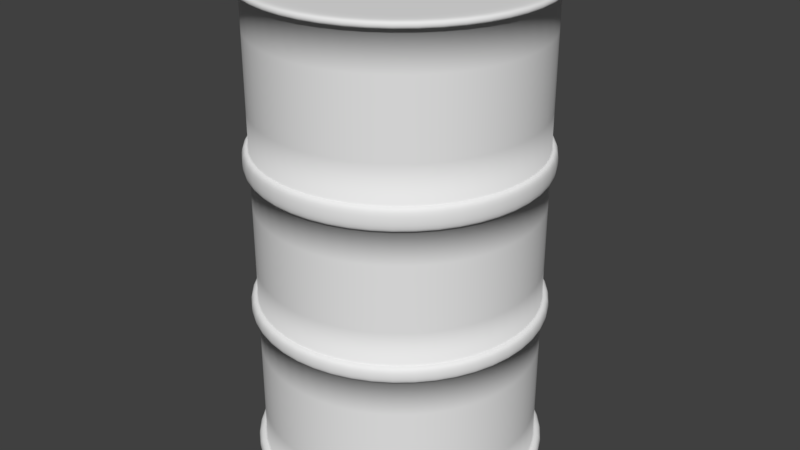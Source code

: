 # Source: Barrel.blend  (saved by Blender 2.79.0; exported with 4.5.12 LTS)
import bpy
from mathutils import Matrix  # noqa: F401  (used for matrix-valued properties, if any)

bpy.ops.wm.read_factory_settings(use_empty=True)
scene = bpy.context.scene
scene.name = 'Scene'

# ---- collections
col_collection_1 = bpy.data.collections.new('Collection 1'); scene.collection.children.link(col_collection_1)

# ---- world
world_world = bpy.data.worlds.new('World'); scene.world = world_world
world_world.color = (0.05088, 0.05088, 0.05088)
world_world.use_sun_shadow = False
world_world.sun_shadow_jitter_overblur = 0.0
world_world.cycles.sampling_method = 'MANUAL'

# ---- meshes
me_cylinder = bpy.data.meshes.new('Cylinder')
me_cylinder.from_pydata([(-0.002985, 0.2534, 2.682e-06), (-0.002985, 0.2534, 0.8544), (0.1243, 0.2193, 2.682e-06), (0.1243, 0.2193, 0.8544), (0.2174, 0.1262, 2.682e-06), (0.2174, 0.1262, 0.8544), (0.2515, -0.001073, 2.682e-06), (0.2515, -0.001073, 0.8544), (0.2174, -0.1283, 2.682e-06), (0.2174, -0.1283, 0.8544), (0.1243, -0.2215, 2.682e-06), (0.1243, -0.2215, 0.8544), (-0.002985, -0.2556, 2.682e-06), (-0.002985, -0.2556, 0.8544), (-0.1302, -0.2215, 2.682e-06), (-0.1302, -0.2215, 0.8544), (-0.2234, -0.1283, 2.682e-06), (-0.2234, -0.1283, 0.8544), (-0.2575, -0.001073, 2.682e-06), (-0.2575, -0.001073, 0.8544), (-0.2234, 0.1262, 2.682e-06), (-0.2234, 0.1262, 0.8544), (-0.1302, 0.2193, 2.682e-06), (-0.1302, 0.2193, 0.8544), (-0.002985, 0.2534, 0.5812), (0.1243, 0.2193, 0.5812), (0.2174, 0.1262, 0.5812), (0.2515, -0.001073, 0.5812), (0.2174, -0.1283, 0.5812), (0.1243, -0.2215, 0.5812), (-0.002985, -0.2556, 0.5812), (-0.1302, -0.2215, 0.5812), (-0.2234, -0.1283, 0.5812), (-0.2575, -0.001073, 0.5812), (-0.2234, 0.1262, 0.5812), (-0.1302, 0.2193, 0.5812), (0.1243, 0.2193, 0.5421), (0.2174, 0.1262, 0.5421), (0.2515, -0.001073, 0.5421), (0.2174, -0.1283, 0.5421), (0.1243, -0.2215, 0.5421), (-0.002985, -0.2556, 0.5421), (-0.1302, -0.2215, 0.5421), (-0.2234, -0.1283, 0.5421), (-0.2575, -0.001073, 0.5421), (-0.2234, 0.1262, 0.5421), (-0.1302, 0.2193, 0.5421), (-0.002985, 0.2534, 0.5421), (0.1243, 0.2193, 0.3101), (0.2174, 0.1262, 0.3101), (0.2515, -0.001073, 0.3101), (0.2174, -0.1283, 0.3101), (0.1243, -0.2215, 0.3101), (-0.002985, -0.2556, 0.3101), (-0.1302, -0.2215, 0.3101), (-0.2234, -0.1283, 0.3101), (-0.2575, -0.001073, 0.3101), (-0.2234, 0.1262, 0.3101), (-0.1302, 0.2193, 0.3101), (-0.002985, 0.2534, 0.3101), (0.1243, 0.2193, 0.282), (0.2174, 0.1262, 0.282), (0.2515, -0.001073, 0.282), (0.2174, -0.1283, 0.282), (0.1243, -0.2215, 0.282), (-0.002985, -0.2556, 0.282), (-0.1302, -0.2215, 0.282), (-0.2234, -0.1283, 0.282), (-0.2575, -0.001073, 0.282), (-0.2234, 0.1262, 0.282), (-0.1302, 0.2193, 0.282), (-0.002985, 0.2534, 0.282), (0.1243, 0.2193, 0.02393), (0.2174, 0.1262, 0.02393), (0.2515, -0.001073, 0.02393), (0.2174, -0.1283, 0.02393), (0.1243, -0.2215, 0.02393), (-0.002985, -0.2556, 0.02393), (-0.1302, -0.2215, 0.02393), (-0.2234, -0.1283, 0.02393), (-0.2575, -0.001073, 0.02393), (-0.2234, 0.1262, 0.02393), (-0.1302, 0.2193, 0.02393), (-0.002985, 0.2534, 0.02393), (-0.002985, 0.2534, 0.8416), (0.1243, 0.2193, 0.8416), (0.2174, 0.1262, 0.8416), (0.2515, -0.001073, 0.8416), (0.2174, -0.1283, 0.8416), (0.1243, -0.2215, 0.8416), (-0.002985, -0.2556, 0.8416), (-0.1302, -0.2215, 0.8416), (-0.2234, -0.1283, 0.8416), (-0.2575, -0.001073, 0.8416), (-0.2234, 0.1262, 0.8416), (-0.1302, 0.2193, 0.8416), (-0.002985, 0.2683, 2.682e-06), (0.1317, 0.2322, 2.682e-06), (0.1317, 0.2322, 0.02393), (0.2303, 0.1336, 2.682e-06), (0.2303, 0.1336, 0.02393), (0.2664, -0.001073, 2.682e-06), (0.2664, -0.001073, 0.02393), (0.2303, -0.1358, 2.682e-06), (0.2303, -0.1358, 0.02393), (0.1317, -0.2343, 2.682e-06), (0.1317, -0.2343, 0.02393), (-0.002985, -0.2704, 2.682e-06), (-0.002985, -0.2704, 0.02393), (-0.1377, -0.2343, 2.682e-06), (-0.1377, -0.2343, 0.02393), (-0.2363, -0.1358, 2.682e-06), (-0.2363, -0.1358, 0.02393), (-0.2723, -0.001073, 2.682e-06), (-0.2723, -0.001073, 0.02393), (-0.2363, 0.1336, 2.682e-06), (-0.2363, 0.1336, 0.02393), (-0.1377, 0.2322, 2.682e-06), (-0.1377, 0.2322, 0.02393), (-0.002985, 0.2683, 0.02393), (-0.002985, 0.266, 0.282), (-0.002985, 0.266, 0.3101), (-0.1365, 0.2302, 0.3101), (-0.2343, 0.1325, 0.3101), (-0.2701, -0.001073, 0.3101), (-0.2343, -0.1346, 0.3101), (-0.1365, -0.2324, 0.3101), (-0.002985, -0.2682, 0.3101), (0.1306, -0.2324, 0.3101), (0.2283, -0.1346, 0.3101), (0.2641, -0.001073, 0.3101), (0.2283, 0.1325, 0.3101), (0.1306, 0.2302, 0.3101), (0.1306, 0.2302, 0.282), (0.2283, 0.1325, 0.282), (0.2641, -0.001073, 0.282), (0.2283, -0.1346, 0.282), (0.1306, -0.2324, 0.282), (-0.002985, -0.2682, 0.282), (-0.1365, -0.2324, 0.282), (-0.2343, -0.1346, 0.282), (-0.2701, -0.001073, 0.282), (-0.2343, 0.1325, 0.282), (-0.1365, 0.2302, 0.282), (-0.002985, 0.2654, 0.5421), (-0.002985, 0.2654, 0.5812), (-0.1362, 0.2297, 0.5812), (-0.2337, 0.1322, 0.5812), (-0.2694, -0.001073, 0.5812), (-0.2337, -0.1343, 0.5812), (-0.1362, -0.2318, 0.5812), (-0.002985, -0.2675, 0.5812), (0.1302, -0.2318, 0.5812), (0.2278, -0.1343, 0.5812), (0.2635, -0.001073, 0.5812), (0.2278, 0.1322, 0.5812), (0.1302, 0.2297, 0.5812), (0.1302, 0.2297, 0.5421), (0.2278, 0.1322, 0.5421), (0.2635, -0.001073, 0.5421), (0.2278, -0.1343, 0.5421), (0.1302, -0.2318, 0.5421), (-0.002985, -0.2675, 0.5421), (-0.1362, -0.2318, 0.5421), (-0.2337, -0.1343, 0.5421), (-0.2694, -0.001073, 0.5421), (-0.2337, 0.1322, 0.5421), (-0.1362, 0.2297, 0.5421), (0.1313, 0.2315, 0.8544), (-0.002985, 0.2675, 0.8544), (-0.002985, 0.2675, 0.8416), (0.2296, 0.1332, 0.8544), (0.2655, -0.001073, 0.8544), (0.2296, -0.1353, 0.8544), (0.1313, -0.2336, 0.8544), (-0.002985, -0.2696, 0.8544), (-0.1373, -0.2336, 0.8544), (-0.2355, -0.1353, 0.8544), (-0.2715, -0.001073, 0.8544), (-0.2355, 0.1332, 0.8544), (-0.1373, 0.2315, 0.8544), (0.1313, 0.2315, 0.8416), (0.2296, 0.1332, 0.8416), (0.2655, -0.001073, 0.8416), (0.2296, -0.1353, 0.8416), (0.1313, -0.2336, 0.8416), (-0.002985, -0.2696, 0.8416), (-0.1373, -0.2336, 0.8416), (-0.2355, -0.1353, 0.8416), (-0.2715, -0.001073, 0.8416), (-0.2355, 0.1332, 0.8416), (-0.1373, 0.2315, 0.8416), (-0.002985, -0.001073, 0.8544), (-0.002985, -0.001073, 2.682e-06)], [], [(21, 23, 180, 179), (11, 13, 175, 174), (92, 91, 187, 188), (85, 84, 170, 181), (1, 3, 168, 169), (15, 17, 177, 176), (93, 92, 188, 189), (5, 7, 172, 171), (86, 85, 181, 182), (94, 93, 189, 190), (19, 21, 179, 178), (87, 86, 182, 183), (16, 18, 193), (28, 29, 152, 153), (41, 40, 161, 162), (29, 30, 151, 152), (40, 39, 160, 161), (47, 46, 167, 144), (30, 31, 150, 151), (39, 38, 159, 160), (46, 45, 166, 167), (31, 32, 149, 150), (38, 37, 158, 159), (24, 25, 156, 145), (45, 44, 165, 166), (59, 47, 36, 48), (48, 36, 37, 49), (49, 37, 38, 50), (50, 38, 39, 51), (51, 39, 40, 52), (52, 40, 41, 53), (53, 41, 42, 54), (54, 42, 43, 55), (55, 43, 44, 56), (56, 44, 45, 57), (57, 45, 46, 58), (58, 46, 47, 59), (61, 60, 133, 134), (48, 49, 131, 132), (68, 67, 140, 141), (56, 57, 123, 124), (60, 71, 120, 133), (49, 50, 130, 131), (67, 66, 139, 140), (57, 58, 122, 123), (50, 51, 129, 130), (66, 65, 138, 139), (58, 59, 121, 122), (51, 52, 128, 129), (83, 71, 60, 72), (72, 60, 61, 73), (73, 61, 62, 74), (74, 62, 63, 75), (75, 63, 64, 76), (76, 64, 65, 77), (77, 65, 66, 78), (78, 66, 67, 79), (79, 67, 68, 80), (80, 68, 69, 81), (81, 69, 70, 82), (82, 70, 71, 83), (75, 76, 106, 104), (18, 16, 111, 113), (8, 6, 101, 103), (76, 77, 108, 106), (22, 20, 115, 117), (12, 10, 105, 107), (77, 78, 110, 108), (2, 0, 96, 97), (78, 79, 112, 110), (16, 14, 109, 111), (6, 4, 99, 101), (83, 72, 98, 119), (35, 95, 84, 24), (34, 94, 95, 35), (33, 93, 94, 34), (32, 92, 93, 33), (31, 91, 92, 32), (30, 90, 91, 31), (29, 89, 90, 30), (28, 88, 89, 29), (27, 87, 88, 28), (26, 86, 87, 27), (25, 85, 86, 26), (24, 84, 85, 25), (117, 118, 119, 96), (115, 116, 118, 117), (113, 114, 116, 115), (111, 112, 114, 113), (109, 110, 112, 111), (107, 108, 110, 109), (105, 106, 108, 107), (103, 104, 106, 105), (101, 102, 104, 103), (99, 100, 102, 101), (97, 98, 100, 99), (96, 119, 98, 97), (82, 83, 119, 118), (74, 75, 104, 102), (4, 2, 97, 99), (14, 12, 107, 109), (81, 82, 118, 116), (0, 22, 117, 96), (73, 74, 102, 100), (80, 81, 116, 114), (10, 8, 103, 105), (20, 18, 113, 115), (72, 73, 100, 98), (79, 80, 114, 112), (143, 122, 121, 120), (142, 123, 122, 143), (141, 124, 123, 142), (140, 125, 124, 141), (139, 126, 125, 140), (138, 127, 126, 139), (137, 128, 127, 138), (136, 129, 128, 137), (135, 130, 129, 136), (134, 131, 130, 135), (133, 132, 131, 134), (120, 121, 132, 133), (55, 56, 124, 125), (69, 68, 141, 142), (59, 48, 132, 121), (62, 61, 134, 135), (54, 55, 125, 126), (70, 69, 142, 143), (63, 62, 135, 136), (53, 54, 126, 127), (71, 70, 143, 120), (64, 63, 136, 137), (52, 53, 127, 128), (65, 64, 137, 138), (167, 146, 145, 144), (166, 147, 146, 167), (165, 148, 147, 166), (164, 149, 148, 165), (163, 150, 149, 164), (162, 151, 150, 163), (161, 152, 151, 162), (160, 153, 152, 161), (159, 154, 153, 160), (158, 155, 154, 159), (157, 156, 155, 158), (144, 145, 156, 157), (35, 24, 145, 146), (42, 41, 162, 163), (27, 28, 153, 154), (34, 35, 146, 147), (43, 42, 163, 164), (26, 27, 154, 155), (36, 47, 144, 157), (33, 34, 147, 148), (44, 43, 164, 165), (25, 26, 155, 156), (37, 36, 157, 158), (32, 33, 148, 149), (170, 169, 168, 181), (181, 168, 171, 182), (182, 171, 172, 183), (183, 172, 173, 184), (184, 173, 174, 185), (185, 174, 175, 186), (186, 175, 176, 187), (187, 176, 177, 188), (188, 177, 178, 189), (189, 178, 179, 190), (190, 179, 180, 191), (191, 180, 169, 170), (91, 90, 186, 187), (7, 9, 173, 172), (90, 89, 185, 186), (17, 19, 178, 177), (89, 88, 184, 185), (3, 5, 171, 168), (13, 15, 176, 175), (84, 95, 191, 170), (23, 1, 169, 180), (88, 87, 183, 184), (95, 94, 190, 191), (9, 11, 174, 173), (1, 23, 192), (3, 1, 192), (7, 5, 192), (23, 21, 192), (5, 3, 192), (21, 19, 192), (19, 17, 192), (17, 15, 192), (15, 13, 192), (13, 11, 192), (11, 9, 192), (9, 7, 192), (14, 16, 193), (12, 14, 193), (10, 12, 193), (8, 10, 193), (6, 8, 193), (22, 0, 193), (0, 2, 193), (4, 6, 193), (20, 22, 193), (2, 4, 193), (18, 20, 193)])
me_cylinder.polygons.foreach_set('use_smooth', [True] * 204)
_k = {(24, 35): 1.0, (34, 35): 1.0, (33, 34): 1.0, (32, 33): 1.0, (31, 32): 1.0, (30, 31): 1.0, (29, 30): 1.0, (28, 29): 1.0, (27, 28): 1.0, (26, 27): 1.0, (25, 26): 1.0, (24, 25): 1.0, (36, 47): 1.0, (36, 37): 1.0, (37, 38): 1.0, (38, 39): 1.0, (39, 40): 1.0, (40, 41): 1.0, (41, 42): 1.0, (42, 43): 1.0, (43, 44): 1.0, (44, 45): 1.0, (45, 46): 1.0, (46, 47): 1.0, (58, 59): 1.0, (57, 58): 1.0, (56, 57): 1.0, (55, 56): 1.0, (54, 55): 1.0, (53, 54): 1.0, (52, 53): 1.0, (51, 52): 1.0, (50, 51): 1.0, (49, 50): 1.0, (48, 49): 1.0, (48, 59): 1.0, (60, 71): 1.0, (60, 61): 1.0, (61, 62): 1.0, (62, 63): 1.0, (63, 64): 1.0, (64, 65): 1.0, (65, 66): 1.0, (66, 67): 1.0, (67, 68): 1.0, (68, 69): 1.0, (69, 70): 1.0, (70, 71): 1.0, (82, 83): 1.0, (81, 82): 1.0, (80, 81): 1.0, (79, 80): 1.0, (78, 79): 1.0, (77, 78): 1.0, (76, 77): 1.0, (75, 76): 1.0, (74, 75): 1.0, (73, 74): 1.0, (72, 73): 1.0, (72, 83): 1.0, (84, 95): 1.0, (94, 95): 1.0, (93, 94): 1.0, (92, 93): 1.0, (91, 92): 1.0, (90, 91): 1.0, (89, 90): 1.0, (88, 89): 1.0, (87, 88): 1.0, (86, 87): 1.0, (85, 86): 1.0, (84, 85): 1.0}
me_cylinder.attributes.new('crease_edge', 'FLOAT', 'EDGE').data.foreach_set('value', [_k.get((min(e.vertices), max(e.vertices)), 0.0) for e in me_cylinder.edges])
_uv = me_cylinder.uv_layers.new(name='UVMap')
_uv.uv.foreach_set('vector', [0.5383, 0.4076, 0.5383, 0.4827, 0.5306, 0.4848, 0.5306, 0.4055, 0.8188, 0.4076, 0.7812, 0.3425, 0.7869, 0.3369, 0.8265, 0.4055, 0.5153, 0.07734, 0.5153, 0.002201, 0.523, 0.0001321, 0.523, 0.07941, 0.5153, 0.4738, 0.5153, 0.3986, 0.523, 0.3965, 0.523, 0.4758, 0.5759, 0.5478, 0.641, 0.5854, 0.6389, 0.5931, 0.5702, 0.5535, 0.7161, 0.3049, 0.641, 0.3049, 0.6389, 0.2972, 0.7182, 0.2972, 0.5153, 0.1566, 0.5153, 0.08148, 0.523, 0.07941, 0.523, 0.1587, 0.7161, 0.5854, 0.7812, 0.5478, 0.7869, 0.5535, 0.7182, 0.5931, 0.5153, 0.553, 0.5153, 0.4779, 0.523, 0.4758, 0.523, 0.5551, 0.5153, 0.2359, 0.5153, 0.1608, 0.523, 0.1587, 0.523, 0.238, 0.5759, 0.3425, 0.5383, 0.4076, 0.5306, 0.4055, 0.5702, 0.3369, 0.5153, 0.6323, 0.5153, 0.5572, 0.523, 0.5551, 0.523, 0.6344, 0.5388, 0.1861, 0.5388, 0.111, 0.679, 0.1485, 0.3668, 0.717, 0.3668, 0.7921, 0.3602, 0.7939, 0.3602, 0.7152, 0.3314, 0.8708, 0.3314, 0.7956, 0.3379, 0.7939, 0.3379, 0.8726, 0.3668, 0.7956, 0.3668, 0.8708, 0.3602, 0.8726, 0.3602, 0.7939, 0.3314, 0.7921, 0.3314, 0.717, 0.3379, 0.7152, 0.3379, 0.7939, 0.3314, 0.3988, 0.3314, 0.3236, 0.3379, 0.3219, 0.3379, 0.4005, 0.3668, 0.8743, 0.3668, 0.9495, 0.3602, 0.9512, 0.3602, 0.8726, 0.3314, 0.7135, 0.3314, 0.6383, 0.3379, 0.6366, 0.3379, 0.7152, 0.3314, 0.3201, 0.3314, 0.245, 0.3379, 0.2432, 0.3379, 0.3219, 0.3668, 0.008956, 0.3668, 0.0841, 0.3602, 0.08587, 0.3602, 0.007196, 0.3314, 0.6348, 0.3314, 0.5596, 0.3379, 0.5579, 0.3379, 0.6366, 0.3668, 0.4023, 0.3668, 0.4775, 0.3602, 0.4792, 0.3602, 0.4005, 0.3314, 0.2414, 0.3314, 0.1663, 0.3379, 0.1645, 0.3379, 0.2432, 0.1991, 0.4234, 0.3314, 0.4234, 0.3314, 0.4986, 0.1991, 0.4986, 0.1991, 0.4986, 0.3314, 0.4986, 0.3314, 0.5737, 0.1991, 0.5737, 0.1991, 0.5737, 0.3314, 0.5737, 0.3314, 0.6489, 0.1991, 0.6489, 0.1991, 0.6489, 0.3314, 0.6489, 0.3314, 0.724, 0.1991, 0.724, 0.1991, 0.724, 0.3314, 0.724, 0.3314, 0.7992, 0.1991, 0.7992, 0.1991, 0.7992, 0.3314, 0.7992, 0.3314, 0.8743, 0.1991, 0.8743, 0.1991, 0.8743, 0.3314, 0.8743, 0.3314, 0.9495, 0.1991, 0.9495, 0.1991, 0.04769, 0.3314, 0.04769, 0.3314, 0.1228, 0.1991, 0.1228, 0.1991, 0.1228, 0.3314, 0.1228, 0.3314, 0.198, 0.1991, 0.198, 0.1991, 0.198, 0.3314, 0.198, 0.3314, 0.2731, 0.1991, 0.2731, 0.1991, 0.2731, 0.3314, 0.2731, 0.3314, 0.3483, 0.1991, 0.3483, 0.1991, 0.3483, 0.3314, 0.3483, 0.3314, 0.4234, 0.1991, 0.4234, 0.1692, 0.5552, 0.1692, 0.48, 0.1761, 0.4782, 0.1761, 0.557, 0.1991, 0.48, 0.1991, 0.5552, 0.1921, 0.557, 0.1921, 0.4782, 0.1692, 0.1609, 0.1692, 0.08575, 0.1761, 0.08389, 0.1761, 0.1627, 0.1991, 0.1646, 0.1991, 0.2398, 0.1921, 0.2416, 0.1921, 0.1627, 0.1692, 0.4763, 0.1692, 0.4012, 0.1761, 0.3993, 0.1761, 0.4782, 0.1991, 0.5589, 0.1991, 0.634, 0.1921, 0.6359, 0.1921, 0.557, 0.1692, 0.08204, 0.1692, 0.00689, 0.1761, 0.005036, 0.1761, 0.08389, 0.1991, 0.2435, 0.1991, 0.3186, 0.1921, 0.3205, 0.1921, 0.2416, 0.1991, 0.6377, 0.1991, 0.7129, 0.1921, 0.7148, 0.1921, 0.6359, 0.1692, 0.9495, 0.1692, 0.8743, 0.1761, 0.8725, 0.1761, 0.9513, 0.1991, 0.3223, 0.1991, 0.3975, 0.1921, 0.3993, 0.1921, 0.3205, 0.1991, 0.7166, 0.1991, 0.7918, 0.1921, 0.7936, 0.1921, 0.7148, 0.02196, 0.4234, 0.1692, 0.4234, 0.1692, 0.4986, 0.02196, 0.4986, 0.02196, 0.4986, 0.1692, 0.4986, 0.1692, 0.5737, 0.02196, 0.5737, 0.02196, 0.5737, 0.1692, 0.5737, 0.1692, 0.6489, 0.02196, 0.6489, 0.02196, 0.6489, 0.1692, 0.6489, 0.1692, 0.724, 0.02196, 0.724, 0.02196, 0.724, 0.1692, 0.724, 0.1692, 0.7992, 0.02196, 0.7992, 0.02196, 0.7992, 0.1692, 0.7992, 0.1692, 0.8743, 0.02196, 0.8743, 0.02196, 0.8743, 0.1692, 0.8743, 0.1692, 0.9495, 0.02196, 0.9495, 0.02196, 0.04769, 0.1692, 0.04769, 0.1692, 0.1228, 0.02196, 0.1228, 0.02196, 0.1228, 0.1692, 0.1228, 0.1692, 0.198, 0.02196, 0.198, 0.02196, 0.198, 0.1692, 0.198, 0.1692, 0.2731, 0.02196, 0.2731, 0.02196, 0.2731, 0.1692, 0.2731, 0.1692, 0.3483, 0.02196, 0.3483, 0.02196, 0.3483, 0.1692, 0.3483, 0.1692, 0.4234, 0.02196, 0.4234, 0.02196, 0.7635, 0.02196, 0.8386, 0.01378, 0.8408, 0.01378, 0.7613, 0.5388, 0.111, 0.5388, 0.1861, 0.5306, 0.1883, 0.5306, 0.1088, 0.7817, 0.2512, 0.8192, 0.1861, 0.8274, 0.1883, 0.7876, 0.2572, 0.02196, 0.843, 0.02196, 0.9181, 0.01378, 0.9203, 0.01378, 0.8408, 0.6414, 0.00831, 0.5764, 0.04588, 0.5704, 0.0399, 0.6392, 0.0001321, 0.6414, 0.2888, 0.7166, 0.2888, 0.7188, 0.2969, 0.6392, 0.2969, 0.02196, 0.9225, 0.02196, 0.9977, 0.01378, 0.9999, 0.01378, 0.9203, 0.7817, 0.04588, 0.7166, 0.00831, 0.7188, 0.0001322, 0.7876, 0.0399, 0.02196, 0.04769, 0.02196, 0.1228, 0.01378, 0.125, 0.01378, 0.0455, 0.5388, 0.1861, 0.5764, 0.2512, 0.5704, 0.2572, 0.5306, 0.1883, 0.8192, 0.1861, 0.8192, 0.111, 0.8274, 0.1088, 0.8274, 0.1883, 0.02196, 0.4453, 0.02196, 0.5205, 0.01378, 0.5227, 0.01378, 0.4432, 0.3668, 0.3483, 0.5153, 0.3483, 0.5153, 0.4234, 0.3668, 0.4234, 0.3668, 0.2731, 0.5153, 0.2731, 0.5153, 0.3483, 0.3668, 0.3483, 0.3668, 0.198, 0.5153, 0.198, 0.5153, 0.2731, 0.3668, 0.2731, 0.3668, 0.1228, 0.5153, 0.1228, 0.5153, 0.198, 0.3668, 0.198, 0.3668, 0.04769, 0.5153, 0.04769, 0.5153, 0.1228, 0.3668, 0.1228, 0.3668, 0.8743, 0.5153, 0.8743, 0.5153, 0.9495, 0.3668, 0.9495, 0.3668, 0.7992, 0.5153, 0.7992, 0.5153, 0.8743, 0.3668, 0.8743, 0.3668, 0.724, 0.5153, 0.724, 0.5153, 0.7992, 0.3668, 0.7992, 0.3668, 0.6489, 0.5153, 0.6489, 0.5153, 0.724, 0.3668, 0.724, 0.3668, 0.5737, 0.5153, 0.5737, 0.5153, 0.6489, 0.3668, 0.6489, 0.3668, 0.4986, 0.5153, 0.4986, 0.5153, 0.5737, 0.3668, 0.5737, 0.3668, 0.4234, 0.5153, 0.4234, 0.5153, 0.4986, 0.3668, 0.4986, 0.0001328, 0.3636, 0.01378, 0.3636, 0.01378, 0.4432, 0.0001329, 0.4432, 0.0001326, 0.2841, 0.01378, 0.2841, 0.01378, 0.3636, 0.0001328, 0.3636, 0.0001325, 0.2046, 0.01378, 0.2046, 0.01378, 0.2841, 0.0001326, 0.2841, 0.0001323, 0.125, 0.01378, 0.125, 0.01378, 0.2046, 0.0001325, 0.2046, 0.0001321, 0.0455, 0.01378, 0.0455, 0.01378, 0.125, 0.0001323, 0.125, 0.0001327, 0.9203, 0.01378, 0.9203, 0.01378, 0.9999, 0.0001322, 0.9999, 0.000133, 0.8408, 0.01378, 0.8408, 0.01378, 0.9203, 0.0001327, 0.9203, 0.0001332, 0.7613, 0.01378, 0.7613, 0.01378, 0.8408, 0.000133, 0.8408, 0.0001333, 0.6817, 0.01378, 0.6817, 0.01378, 0.7613, 0.0001332, 0.7613, 0.0001332, 0.6022, 0.01378, 0.6022, 0.01378, 0.6817, 0.0001333, 0.6817, 0.0001331, 0.5227, 0.01378, 0.5227, 0.01378, 0.6022, 0.0001332, 0.6022, 0.0001329, 0.4432, 0.01378, 0.4432, 0.01378, 0.5227, 0.0001331, 0.5227, 0.02196, 0.3658, 0.02196, 0.441, 0.01378, 0.4432, 0.01378, 0.3636, 0.02196, 0.6839, 0.02196, 0.7591, 0.01378, 0.7613, 0.01378, 0.6817, 0.8192, 0.111, 0.7817, 0.04588, 0.7876, 0.0399, 0.8274, 0.1088, 0.5764, 0.2512, 0.6414, 0.2888, 0.6392, 0.2969, 0.5704, 0.2572, 0.02196, 0.2863, 0.02196, 0.3614, 0.01378, 0.3636, 0.01378, 0.2841, 0.7166, 0.00831, 0.6414, 0.00831, 0.6392, 0.0001321, 0.7188, 0.0001322, 0.02196, 0.6044, 0.02196, 0.6796, 0.01378, 0.6817, 0.01378, 0.6022, 0.02196, 0.2068, 0.02196, 0.2819, 0.01378, 0.2841, 0.01378, 0.2046, 0.7166, 0.2888, 0.7817, 0.2512, 0.7876, 0.2572, 0.7188, 0.2969, 0.5764, 0.04588, 0.5388, 0.111, 0.5306, 0.1088, 0.5704, 0.0399, 0.02196, 0.5249, 0.02196, 0.6, 0.01378, 0.6022, 0.01378, 0.5227, 0.02196, 0.1272, 0.02196, 0.2024, 0.01378, 0.2046, 0.01378, 0.125, 0.1761, 0.3205, 0.1921, 0.3205, 0.1921, 0.3993, 0.1761, 0.3993, 0.1761, 0.2416, 0.1921, 0.2416, 0.1921, 0.3205, 0.1761, 0.3205, 0.1761, 0.1627, 0.1921, 0.1627, 0.1921, 0.2416, 0.1761, 0.2416, 0.1761, 0.08389, 0.1921, 0.08389, 0.1921, 0.1627, 0.1761, 0.1627, 0.1761, 0.005036, 0.1921, 0.005036, 0.1921, 0.08389, 0.1761, 0.08389, 0.1761, 0.8725, 0.1921, 0.8725, 0.1921, 0.9513, 0.1761, 0.9513, 0.1761, 0.7936, 0.1921, 0.7936, 0.1921, 0.8725, 0.1761, 0.8725, 0.1761, 0.7148, 0.1921, 0.7148, 0.1921, 0.7936, 0.1761, 0.7936, 0.1761, 0.6359, 0.1921, 0.6359, 0.1921, 0.7148, 0.1761, 0.7148, 0.1761, 0.557, 0.1921, 0.557, 0.1921, 0.6359, 0.1761, 0.6359, 0.1761, 0.4782, 0.1921, 0.4782, 0.1921, 0.557, 0.1761, 0.557, 0.1761, 0.3993, 0.1921, 0.3993, 0.1921, 0.4782, 0.1761, 0.4782, 0.1991, 0.08575, 0.1991, 0.1609, 0.1921, 0.1627, 0.1921, 0.08389, 0.1692, 0.2398, 0.1692, 0.1646, 0.1761, 0.1627, 0.1761, 0.2416, 0.1991, 0.4012, 0.1991, 0.4763, 0.1921, 0.4782, 0.1921, 0.3993, 0.1692, 0.634, 0.1692, 0.5589, 0.1761, 0.557, 0.1761, 0.6359, 0.1991, 0.00689, 0.1991, 0.08204, 0.1921, 0.08389, 0.1921, 0.005036, 0.1692, 0.3186, 0.1692, 0.2435, 0.1761, 0.2416, 0.1761, 0.3205, 0.1692, 0.7129, 0.1692, 0.6377, 0.1761, 0.6359, 0.1761, 0.7148, 0.1991, 0.8743, 0.1991, 0.9495, 0.1921, 0.9513, 0.1921, 0.8725, 0.1692, 0.3975, 0.1692, 0.3223, 0.1761, 0.3205, 0.1761, 0.3993, 0.1692, 0.7918, 0.1692, 0.7166, 0.1761, 0.7148, 0.1761, 0.7936, 0.1991, 0.7955, 0.1991, 0.8706, 0.1921, 0.8725, 0.1921, 0.7936, 0.1692, 0.8706, 0.1692, 0.7955, 0.1761, 0.7936, 0.1761, 0.8725, 0.3379, 0.3219, 0.3602, 0.3219, 0.3602, 0.4005, 0.3379, 0.4005, 0.3379, 0.2432, 0.3602, 0.2432, 0.3602, 0.3219, 0.3379, 0.3219, 0.3379, 0.1645, 0.3602, 0.1645, 0.3602, 0.2432, 0.3379, 0.2432, 0.3379, 0.08587, 0.3602, 0.08587, 0.3602, 0.1645, 0.3379, 0.1645, 0.3379, 0.007196, 0.3602, 0.007196, 0.3602, 0.08587, 0.3379, 0.08587, 0.3379, 0.8726, 0.3602, 0.8726, 0.3602, 0.9512, 0.3379, 0.9512, 0.3379, 0.7939, 0.3602, 0.7939, 0.3602, 0.8726, 0.3379, 0.8726, 0.3379, 0.7152, 0.3602, 0.7152, 0.3602, 0.7939, 0.3379, 0.7939, 0.3379, 0.6366, 0.3602, 0.6366, 0.3602, 0.7152, 0.3379, 0.7152, 0.3379, 0.5579, 0.3602, 0.5579, 0.3602, 0.6366, 0.3379, 0.6366, 0.3379, 0.4792, 0.3602, 0.4792, 0.3602, 0.5579, 0.3379, 0.5579, 0.3379, 0.4005, 0.3602, 0.4005, 0.3602, 0.4792, 0.3379, 0.4792, 0.3668, 0.3236, 0.3668, 0.3988, 0.3602, 0.4005, 0.3602, 0.3219, 0.3314, 0.9495, 0.3314, 0.8743, 0.3379, 0.8726, 0.3379, 0.9512, 0.3668, 0.6383, 0.3668, 0.7135, 0.3602, 0.7152, 0.3602, 0.6366, 0.3668, 0.245, 0.3668, 0.3201, 0.3602, 0.3219, 0.3602, 0.2432, 0.3314, 0.0841, 0.3314, 0.008956, 0.3379, 0.007196, 0.3379, 0.08587, 0.3668, 0.5596, 0.3668, 0.6348, 0.3602, 0.6366, 0.3602, 0.5579, 0.3314, 0.4775, 0.3314, 0.4023, 0.3379, 0.4005, 0.3379, 0.4792, 0.3668, 0.1663, 0.3668, 0.2414, 0.3602, 0.2432, 0.3602, 0.1645, 0.3314, 0.1628, 0.3314, 0.08763, 0.3379, 0.08587, 0.3379, 0.1645, 0.3668, 0.481, 0.3668, 0.5561, 0.3602, 0.5579, 0.3602, 0.4792, 0.3314, 0.5561, 0.3314, 0.481, 0.3379, 0.4792, 0.3379, 0.5579, 0.3668, 0.08763, 0.3668, 0.1628, 0.3602, 0.1645, 0.3602, 0.08587, 0.523, 0.3965, 0.5303, 0.3965, 0.5303, 0.4758, 0.523, 0.4758, 0.523, 0.4758, 0.5303, 0.4758, 0.5303, 0.5551, 0.523, 0.5551, 0.523, 0.5551, 0.5303, 0.5551, 0.5303, 0.6344, 0.523, 0.6344, 0.523, 0.6344, 0.5303, 0.6344, 0.5303, 0.7137, 0.523, 0.7137, 0.523, 0.7137, 0.5303, 0.7137, 0.5303, 0.793, 0.523, 0.793, 0.523, 0.793, 0.5303, 0.793, 0.5303, 0.8722, 0.523, 0.8722, 0.523, 0.8722, 0.5303, 0.8722, 0.5303, 0.9515, 0.523, 0.9515, 0.523, 0.0001321, 0.5303, 0.0001321, 0.5303, 0.07941, 0.523, 0.07941, 0.523, 0.07941, 0.5303, 0.07941, 0.5303, 0.1587, 0.523, 0.1587, 0.523, 0.1587, 0.5303, 0.1587, 0.5303, 0.238, 0.523, 0.238, 0.523, 0.238, 0.5303, 0.238, 0.5303, 0.3173, 0.523, 0.3173, 0.523, 0.3173, 0.5303, 0.3173, 0.5303, 0.3965, 0.523, 0.3965, 0.5153, 0.9495, 0.5153, 0.8743, 0.523, 0.8722, 0.523, 0.9515, 0.7812, 0.5478, 0.8188, 0.4827, 0.8265, 0.4848, 0.7869, 0.5535, 0.5153, 0.8702, 0.5153, 0.795, 0.523, 0.793, 0.523, 0.8722, 0.641, 0.3049, 0.5759, 0.3425, 0.5702, 0.3369, 0.6389, 0.2972, 0.5153, 0.7909, 0.5153, 0.7157, 0.523, 0.7137, 0.523, 0.793, 0.641, 0.5854, 0.7161, 0.5854, 0.7182, 0.5931, 0.6389, 0.5931, 0.7812, 0.3425, 0.7161, 0.3049, 0.7182, 0.2972, 0.7869, 0.3369, 0.5153, 0.3945, 0.5153, 0.3193, 0.523, 0.3173, 0.523, 0.3965, 0.5383, 0.4827, 0.5759, 0.5478, 0.5702, 0.5535, 0.5306, 0.4848, 0.5153, 0.7116, 0.5153, 0.6365, 0.523, 0.6344, 0.523, 0.7137, 0.5153, 0.3152, 0.5153, 0.24, 0.523, 0.238, 0.523, 0.3173, 0.8188, 0.4827, 0.8188, 0.4076, 0.8265, 0.4055, 0.8265, 0.4848, 0.5759, 0.5478, 0.5383, 0.4827, 0.6785, 0.4452, 0.641, 0.5854, 0.5759, 0.5478, 0.6785, 0.4452, 0.7812, 0.5478, 0.7161, 0.5854, 0.6785, 0.4452, 0.5383, 0.4827, 0.5383, 0.4076, 0.6785, 0.4452, 0.7161, 0.5854, 0.641, 0.5854, 0.6785, 0.4452, 0.5383, 0.4076, 0.5759, 0.3425, 0.6785, 0.4452, 0.5759, 0.3425, 0.641, 0.3049, 0.6785, 0.4452, 0.641, 0.3049, 0.7161, 0.3049, 0.6785, 0.4452, 0.7161, 0.3049, 0.7812, 0.3425, 0.6785, 0.4452, 0.7812, 0.3425, 0.8188, 0.4076, 0.6785, 0.4452, 0.8188, 0.4076, 0.8188, 0.4827, 0.6785, 0.4452, 0.8188, 0.4827, 0.7812, 0.5478, 0.6785, 0.4452, 0.5764, 0.2512, 0.5388, 0.1861, 0.679, 0.1485, 0.6414, 0.2888, 0.5764, 0.2512, 0.679, 0.1485, 0.7166, 0.2888, 0.6414, 0.2888, 0.679, 0.1485, 0.7817, 0.2512, 0.7166, 0.2888, 0.679, 0.1485, 0.8192, 0.1861, 0.7817, 0.2512, 0.679, 0.1485, 0.6414, 0.00831, 0.7166, 0.00831, 0.679, 0.1485, 0.7166, 0.00831, 0.7817, 0.04588, 0.679, 0.1485, 0.8192, 0.111, 0.8192, 0.1861, 0.679, 0.1485, 0.5764, 0.04588, 0.6414, 0.00831, 0.679, 0.1485, 0.7817, 0.04588, 0.8192, 0.111, 0.679, 0.1485, 0.5388, 0.111, 0.5764, 0.04588, 0.679, 0.1485])
me_cylinder.use_remesh_preserve_volume = False
me_cylinder.use_remesh_preserve_attributes = False
me_cylinder.use_mirror_vertex_groups = False
me_cylinder.update()

# ---- objects
ob_cylinder = bpy.data.objects.new('Cylinder', me_cylinder)

# ---- transforms, parenting, visibility, modifiers, constraints
ob_cylinder.location = (0.0, 0.0, 0.0)
ob_cylinder.lineart.crease_threshold = 0.0
_m = ob_cylinder.modifiers.new('Subsurf', 'SUBSURF')
_m.uv_smooth = 'PRESERVE_CORNERS'
_m.quality = 2
_m.show_only_control_edges = False

# ---- collection membership
col_collection_1.objects.link(ob_cylinder)

# ---- scene / render settings (as saved in the file)
scene.frame_start = 1; scene.frame_end = 250; scene.frame_set(1)
scene.render.engine = 'BLENDER_EEVEE_NEXT'
scene.render.resolution_percentage = 50
scene.render.dither_intensity = 0.0
scene.cycles.use_denoising = False
scene.cycles.samples = 128
scene.cycles.sampling_pattern = 'TABULATED_SOBOL'
scene.cycles.light_sampling_threshold = 0.0
scene.cycles.use_adaptive_sampling = False
scene.cycles.use_light_tree = False
scene.cycles.blur_glossy = 0.0
scene.cycles.sample_clamp_indirect = 0.0
scene.view_settings.view_transform = 'Standard'
bpy.context.view_layer.update()

# ---- added for rendering (the .blend has no active camera and no usable light): camera, sun
cam_auto = bpy.data.cameras.new('AutoCamera')
cam_auto.lens = 50.0
cam_auto.sensor_width = 36.0
cam_auto.clip_end = 1000.0
ob_auto_camera = bpy.data.objects.new('AutoCamera', cam_auto)
scene.collection.objects.link(ob_auto_camera)
ob_auto_camera.location = (1.05614, -1.27202, 1.27449)
ob_auto_camera.rotation_euler = (1.09748, -7.21219e-08, 0.694738)
scene.camera = ob_auto_camera
light_auto_sun = bpy.data.lights.new('AutoSun', 'SUN')
light_auto_sun.energy = 3.0
light_auto_sun.angle = 0.0523599
ob_auto_sun = bpy.data.objects.new('AutoSun', light_auto_sun)
scene.collection.objects.link(ob_auto_sun)
ob_auto_sun.rotation_euler = (0.872665, 0.174533, 0.523599)
bpy.context.view_layer.update()
